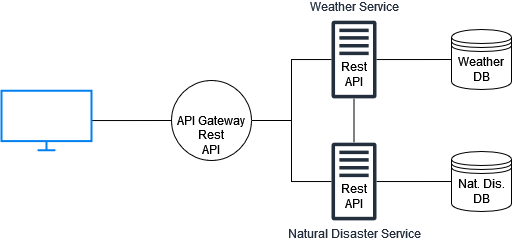

The diagram above was exported from draw.io. Its source (the exported page's mxGraphModel, read from the mxfile embedded in the PNG):
<mxGraphModel dx="574" dy="310" grid="1" gridSize="10" guides="1" tooltips="1" connect="1" arrows="1" fold="1" page="1" pageScale="1" pageWidth="850" pageHeight="1100" math="0" shadow="0">
  <root>
    <mxCell id="0" />
    <mxCell id="1" parent="0" />
    <mxCell id="96jq1XUQilVd1YeIWwDY-3" style="edgeStyle=orthogonalEdgeStyle;rounded=0;orthogonalLoop=1;jettySize=auto;html=1;entryX=0;entryY=0.5;entryDx=0;entryDy=0;endArrow=none;endFill=0;" edge="1" parent="1" source="96jq1XUQilVd1YeIWwDY-1" target="96jq1XUQilVd1YeIWwDY-2">
      <mxGeometry relative="1" as="geometry" />
    </mxCell>
    <mxCell id="96jq1XUQilVd1YeIWwDY-1" value="" style="html=1;verticalLabelPosition=bottom;align=center;labelBackgroundColor=#ffffff;verticalAlign=top;strokeWidth=2;strokeColor=#0080F0;shadow=0;dashed=0;shape=mxgraph.ios7.icons.monitor;" vertex="1" parent="1">
      <mxGeometry x="70" y="290.25" width="90" height="59.5" as="geometry" />
    </mxCell>
    <mxCell id="96jq1XUQilVd1YeIWwDY-13" style="edgeStyle=orthogonalEdgeStyle;rounded=0;orthogonalLoop=1;jettySize=auto;html=1;endArrow=none;endFill=0;" edge="1" parent="1" source="96jq1XUQilVd1YeIWwDY-2" target="96jq1XUQilVd1YeIWwDY-9">
      <mxGeometry relative="1" as="geometry" />
    </mxCell>
    <mxCell id="96jq1XUQilVd1YeIWwDY-14" style="edgeStyle=orthogonalEdgeStyle;rounded=0;orthogonalLoop=1;jettySize=auto;html=1;endArrow=none;endFill=0;" edge="1" parent="1" source="96jq1XUQilVd1YeIWwDY-2" target="96jq1XUQilVd1YeIWwDY-8">
      <mxGeometry relative="1" as="geometry" />
    </mxCell>
    <mxCell id="96jq1XUQilVd1YeIWwDY-2" value="API Gateway" style="ellipse;whiteSpace=wrap;html=1;aspect=fixed;spacing=0;verticalAlign=middle;fontSize=12;" vertex="1" parent="1">
      <mxGeometry x="240" y="280" width="80" height="80" as="geometry" />
    </mxCell>
    <mxCell id="96jq1XUQilVd1YeIWwDY-4" value="Weather DB" style="shape=datastore;whiteSpace=wrap;html=1;" vertex="1" parent="1">
      <mxGeometry x="520" y="229" width="60" height="60" as="geometry" />
    </mxCell>
    <mxCell id="96jq1XUQilVd1YeIWwDY-7" value="Nat. Dis. DB" style="shape=datastore;whiteSpace=wrap;html=1;" vertex="1" parent="1">
      <mxGeometry x="520" y="351" width="60" height="60" as="geometry" />
    </mxCell>
    <mxCell id="96jq1XUQilVd1YeIWwDY-11" value="" style="edgeStyle=orthogonalEdgeStyle;rounded=0;orthogonalLoop=1;jettySize=auto;html=1;endArrow=none;endFill=0;" edge="1" parent="1" source="96jq1XUQilVd1YeIWwDY-8" target="96jq1XUQilVd1YeIWwDY-4">
      <mxGeometry relative="1" as="geometry" />
    </mxCell>
    <mxCell id="96jq1XUQilVd1YeIWwDY-15" style="edgeStyle=orthogonalEdgeStyle;rounded=0;orthogonalLoop=1;jettySize=auto;html=1;endArrow=none;endFill=0;" edge="1" parent="1" source="96jq1XUQilVd1YeIWwDY-8" target="96jq1XUQilVd1YeIWwDY-9">
      <mxGeometry relative="1" as="geometry" />
    </mxCell>
    <mxCell id="96jq1XUQilVd1YeIWwDY-8" value="Weather Service" style="sketch=0;outlineConnect=0;fontColor=#232F3E;gradientColor=none;fillColor=#232F3D;strokeColor=none;dashed=0;verticalLabelPosition=bottom;verticalAlign=top;align=center;html=1;fontSize=12;fontStyle=0;aspect=fixed;pointerEvents=1;shape=mxgraph.aws4.traditional_server;spacing=-103;" vertex="1" parent="1">
      <mxGeometry x="400" y="220" width="45" height="78" as="geometry" />
    </mxCell>
    <mxCell id="96jq1XUQilVd1YeIWwDY-12" value="" style="edgeStyle=orthogonalEdgeStyle;rounded=0;orthogonalLoop=1;jettySize=auto;html=1;endArrow=none;endFill=0;" edge="1" parent="1" source="96jq1XUQilVd1YeIWwDY-9" target="96jq1XUQilVd1YeIWwDY-7">
      <mxGeometry relative="1" as="geometry" />
    </mxCell>
    <mxCell id="96jq1XUQilVd1YeIWwDY-9" value="Natural Disaster Service" style="sketch=0;outlineConnect=0;fontColor=#232F3E;gradientColor=none;fillColor=#232F3D;strokeColor=none;dashed=0;verticalLabelPosition=bottom;verticalAlign=top;align=center;html=1;fontSize=12;fontStyle=0;aspect=fixed;pointerEvents=1;shape=mxgraph.aws4.traditional_server;" vertex="1" parent="1">
      <mxGeometry x="400" y="342" width="45" height="78" as="geometry" />
    </mxCell>
    <mxCell id="96jq1XUQilVd1YeIWwDY-18" value="Rest API" style="rounded=1;whiteSpace=wrap;html=1;strokeColor=none;strokeWidth=0;glass=0;fillColor=none;" vertex="1" parent="1">
      <mxGeometry x="402.5" y="254.25" width="40" height="39" as="geometry" />
    </mxCell>
    <mxCell id="96jq1XUQilVd1YeIWwDY-19" value="Rest API" style="rounded=0;whiteSpace=wrap;html=1;fillColor=none;strokeColor=none;" vertex="1" parent="1">
      <mxGeometry x="265" y="327" width="30" height="30" as="geometry" />
    </mxCell>
    <mxCell id="96jq1XUQilVd1YeIWwDY-20" value="Rest API" style="rounded=0;whiteSpace=wrap;html=1;fillColor=none;strokeColor=none;" vertex="1" parent="1">
      <mxGeometry x="402.5" y="376" width="40" height="39" as="geometry" />
    </mxCell>
  </root>
</mxGraphModel>